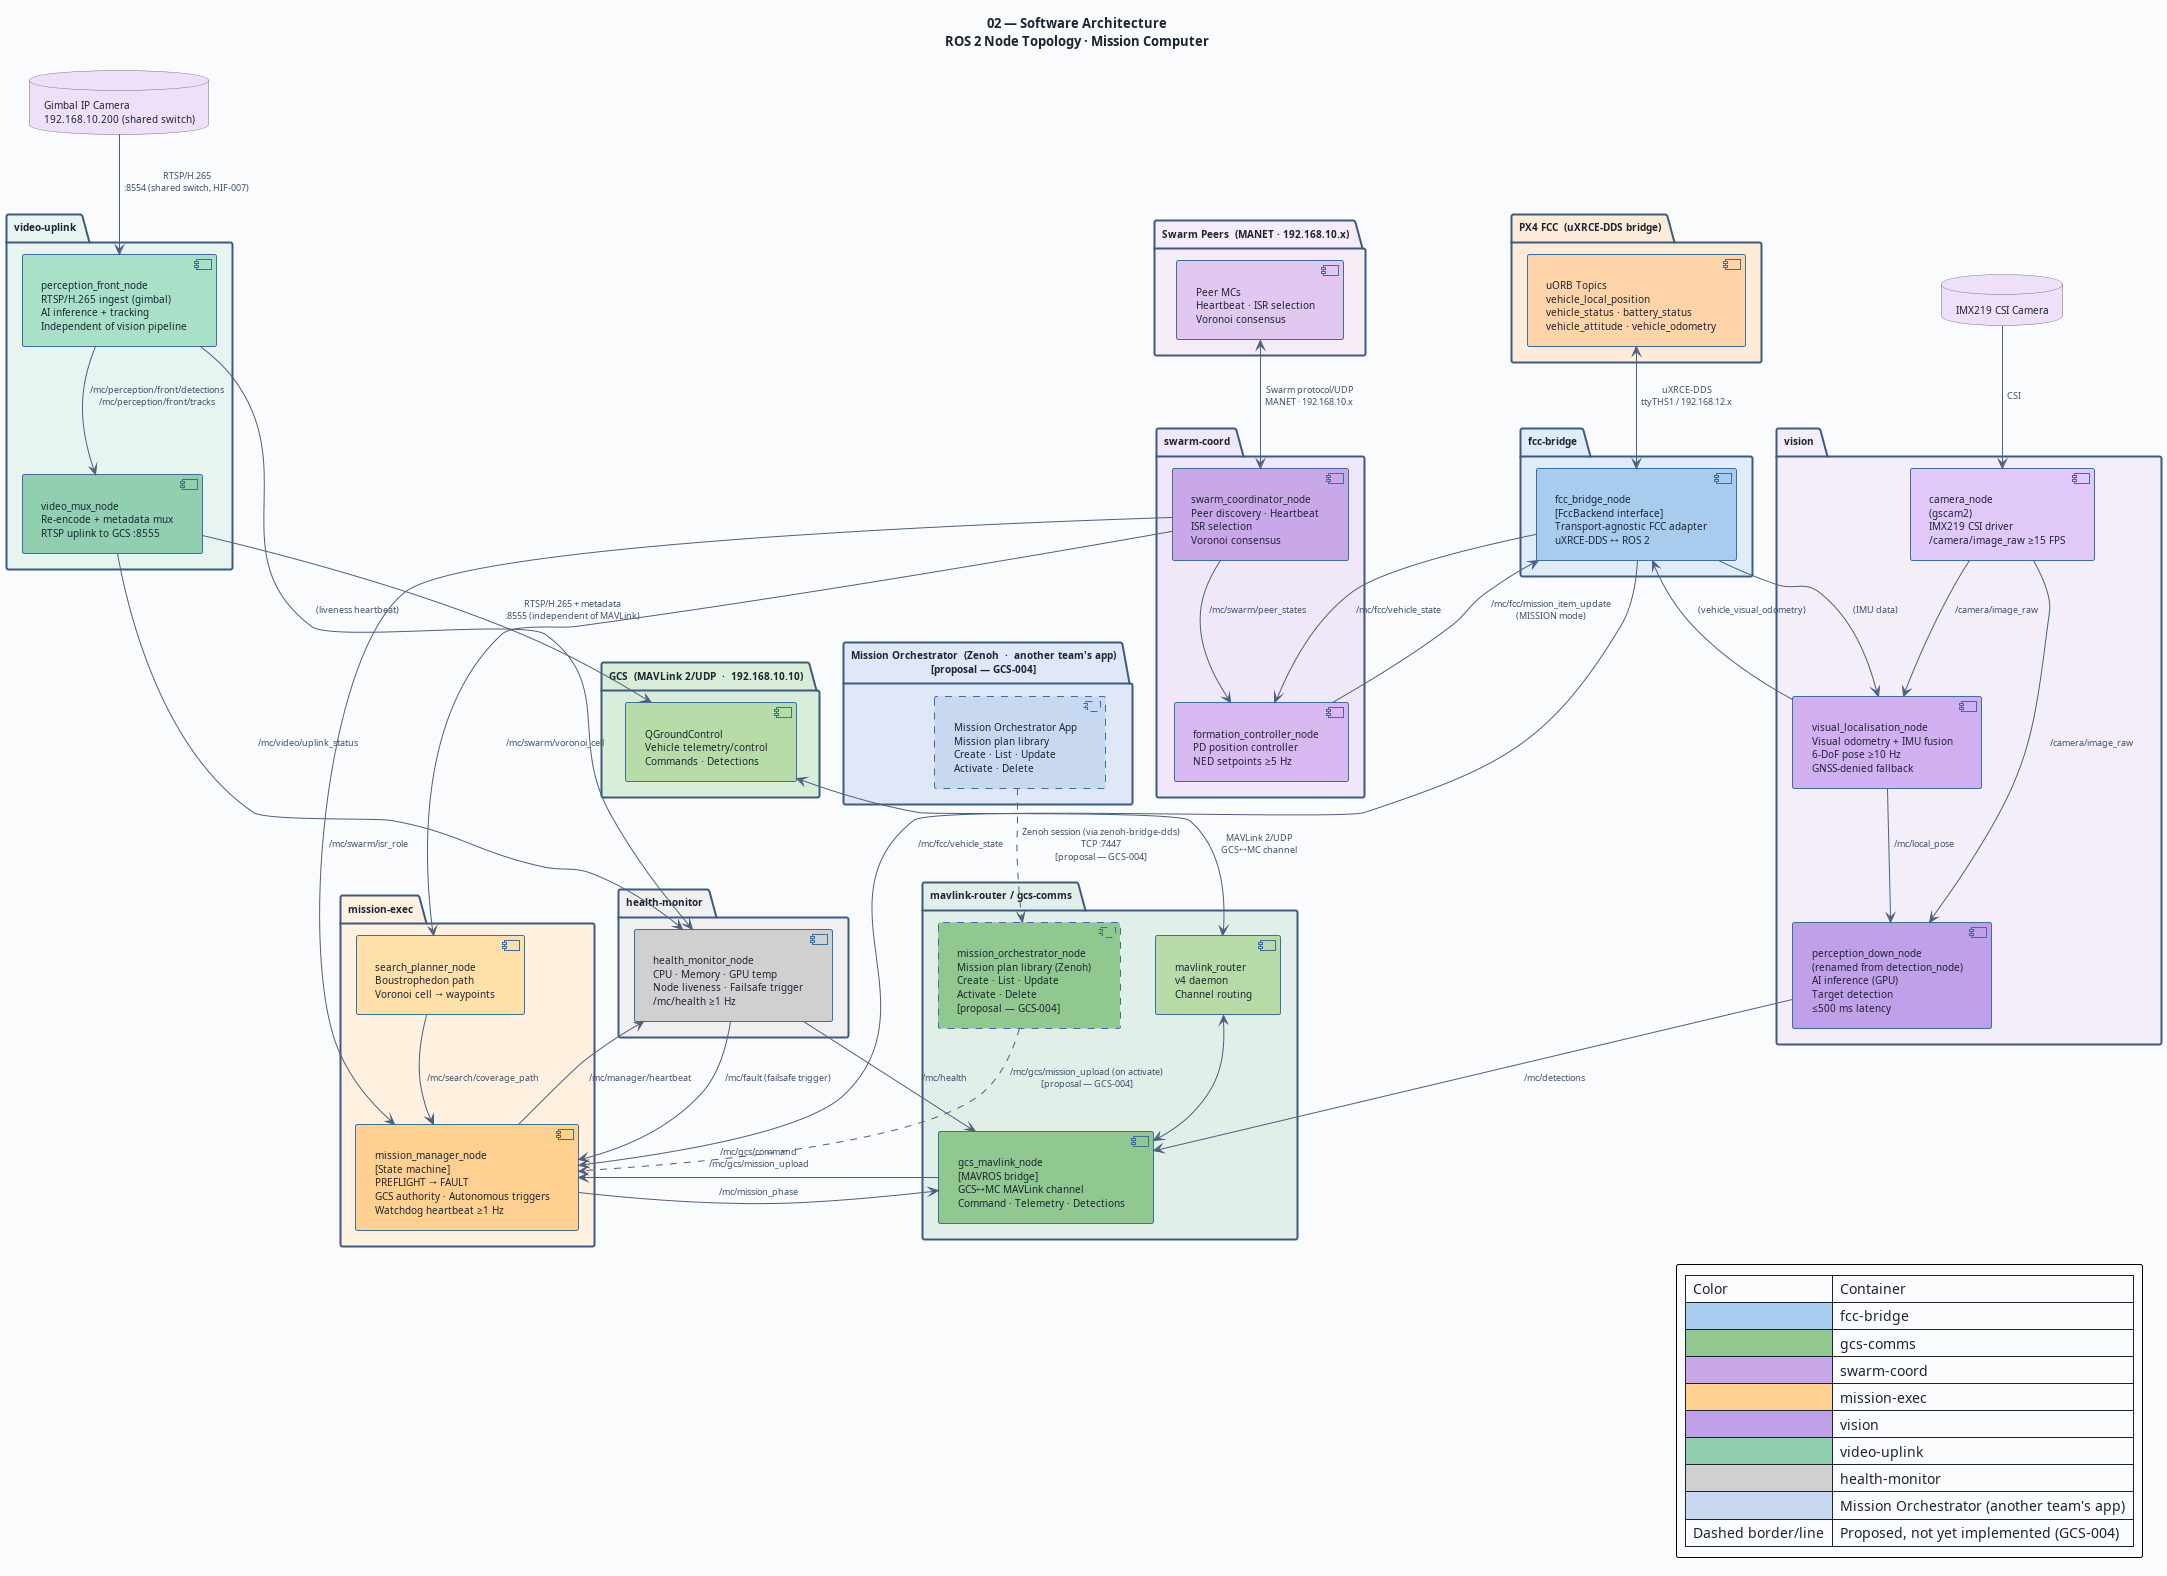

The diagram above was rendered by PlantUML. Its source (embedded in the PNG):
@startuml 02-software-architecture
' ─────────────────────────────────────────────────────────────
' Diagram 02: Software Architecture — ROS 2 Node Topology
' Swarm Search Drone — Mission Computer (AI MC)
' MC-SRS-001
' ─────────────────────────────────────────────────────────────

title "02 — Software Architecture\nROS 2 Node Topology · Mission Computer"

skinparam BackgroundColor #FAFBFC
skinparam DefaultFontColor #1C2334
skinparam DefaultFontSize 10
skinparam TitleFontSize 13
skinparam TitleFontStyle bold
skinparam ArrowColor #4A6080
skinparam ArrowFontColor #3A5070
skinparam ArrowFontSize 9
skinparam RoundCorner 4
skinparam Padding 4

skinparam package {
  BackgroundColor #F4F8FF
  BorderColor #3D5A80
  BorderThickness 2
  FontSize 10
  FontStyle bold
}

skinparam component {
  BackgroundColor #D8E8F8
  BorderColor #3A70A0
  BorderThickness 1
  FontSize 10
}

skinparam interface {
  BackgroundColor #FFFAE8
  BorderColor #C09030
  FontSize 9
}

skinparam database {
  BackgroundColor #F0F0F0
  BorderColor #707070
  FontSize 10
}

' ═══════════════════════════════════════════════════
' EXTERNAL SYSTEMS
' ═══════════════════════════════════════════════════

package "PX4 FCC  (uXRCE-DDS bridge)" as FCC_PKG #FFECD8 {
  component "uORB Topics\nvehicle_local_position\nvehicle_status · battery_status\nvehicle_attitude · vehicle_odometry" as UORB #FFD4A8
}

package "GCS  (MAVLink 2/UDP  ·  192.168.10.10)" as GCS_PKG #D8EED8 {
  component "QGroundControl\nVehicle telemetry/control\nCommands · Detections" as QGC #B8DCA8
}

' "GCS" is two separate actors (GCS-ZENOH-DESIGN-REVIEW.md): QGC above
' (MAVLink, unchanged) and the Mission Orchestrator below (Zenoh, proposal
' — GCS-004, MISSION-ORCHESTRATOR-INTERFACE-SPEC.md). Built by another
' team; dashed = not yet implemented.
package "Mission Orchestrator  (Zenoh  ·  another team's app)\n[proposal — GCS-004]" as ORCH_PKG #E0E8F8 {
  component "Mission Orchestrator App\nMission plan library\nCreate · List · Update\nActivate · Delete" as ORCH_APP #C8D8F0;line.dashed
}

package "Swarm Peers  (MANET · 192.168.10.x)" as PEER_PKG #F5ECF5 {
  component "Peer MCs\nHeartbeat · ISR selection\nVoronoi consensus" as PEERS #E0C8F0
}

database "IMX219 CSI Camera" as CAM #EDE0F8

database "Gimbal IP Camera\n192.168.10.200 (shared switch)" as GIMCAM #EDE0F8

' ═══════════════════════════════════════════════════
' CONTAINER: fcc-bridge
' ═══════════════════════════════════════════════════
package "fcc-bridge" as C_FCC #E0ECF8 {
  component "fcc_bridge_node\n[FccBackend interface]\nTransport-agnostic FCC adapter\nuXRCE-DDS ↔ ROS 2" as FCC_BRIDGE #A8CCEE
}

' ═══════════════════════════════════════════════════
' CONTAINER: mavlink-router + gcs-comms
' ═══════════════════════════════════════════════════
package "mavlink-router / gcs-comms" as C_GCS #E0F0E8 {
  component "mavlink_router\nv4 daemon\nChannel routing" as MLR #B8DCA8
  component "gcs_mavlink_node\n[MAVROS bridge]\nGCS↔MC MAVLink channel\nCommand · Telemetry · Detections" as GCS_NODE #90C890
  component "mission_orchestrator_node\nMission plan library (Zenoh)\nCreate · List · Update\nActivate · Delete\n[proposal — GCS-004]" as ORCH_NODE #90C890;line.dashed
}

' ═══════════════════════════════════════════════════
' CONTAINER: swarm-coord
' ═══════════════════════════════════════════════════
package "swarm-coord" as C_SWARM #F0E8F8 {
  component "swarm_coordinator_node\nPeer discovery · Heartbeat\nISR selection\nVoronoi consensus" as SWARM #C8A8E8
  component "formation_controller_node\nPD position controller\nNED setpoints ≥5 Hz" as FORM #D8B8F0
}

' ═══════════════════════════════════════════════════
' CONTAINER: mission-exec
' ═══════════════════════════════════════════════════
package "mission-exec" as C_EXEC #FFF0E0 {
  component "mission_manager_node\n[State machine]\nPREFLIGHT → FAULT\nGCS authority · Autonomous triggers\nWatchdog heartbeat ≥1 Hz" as EXEC #FFD090
  component "search_planner_node\nBoustrophedon path\nVoronoi cell → waypoints" as PLAN #FFE0A8
}

' ═══════════════════════════════════════════════════
' CONTAINER: vision
' ═══════════════════════════════════════════════════
package "vision" as C_VIS #F4EEF8 {
  component "camera_node\n(gscam2)\nIMX219 CSI driver\n/camera/image_raw ≥15 FPS" as CAMNODE #E0C8F8
  component "visual_localisation_node\nVisual odometry + IMU fusion\n6-DoF pose ≥10 Hz\nGNSS-denied fallback" as VISLOC #D0B0F0
  component "perception_down_node\n(renamed from detection_node)\nAI inference (GPU)\nTarget detection\n≤500 ms latency" as DET #C0A0E8
}

' ═══════════════════════════════════════════════════
' CONTAINER: video-uplink
' ═══════════════════════════════════════════════════
package "video-uplink" as C_VIDEO #E8F4F0 {
  component "perception_front_node\nRTSP/H.265 ingest (gimbal)\nAI inference + tracking\nIndependent of vision pipeline" as PFRONT #A8E0C8
  component "video_mux_node\nRe-encode + metadata mux\nRTSP uplink to GCS :8555" as VMUX #90D0B0
}

' ═══════════════════════════════════════════════════
' CONTAINER: health-monitor
' ═══════════════════════════════════════════════════
package "health-monitor" as C_HEALTH #F0F0F0 {
  component "health_monitor_node\nCPU · Memory · GPU temp\nNode liveness · Failsafe trigger\n/mc/health ≥1 Hz" as HEALTH #D0D0D0
}

' ═══════════════════════════════════════════════════
' EXTERNAL ↔ INTERNAL CONNECTIONS
' ═══════════════════════════════════════════════════
UORB <--> FCC_BRIDGE : "uXRCE-DDS\nttyTHS1 / 192.168.12.x"
QGC <--> MLR : "MAVLink 2/UDP\nGCS↔MC channel"
MLR <--> GCS_NODE
ORCH_APP ..> ORCH_NODE : "Zenoh session (via zenoh-bridge-dds)\nTCP :7447\n[proposal — GCS-004]"
PEERS <--> SWARM : "Swarm protocol/UDP\nMANET · 192.168.10.x"
CAM --> CAMNODE : "CSI"
GIMCAM --> PFRONT : "RTSP/H.265\n:8554 (shared switch, HIF-007)"

' ═══════════════════════════════════════════════════
' INTERNAL ROS 2 TOPIC FLOWS
' ═══════════════════════════════════════════════════

' FCC bridge → consumers
FCC_BRIDGE -down-> EXEC : "/mc/fcc/vehicle_state"
FCC_BRIDGE -down-> FORM : "/mc/fcc/vehicle_state"
FCC_BRIDGE -down-> VISLOC : "(IMU data)"

' Mission manager → all
EXEC -right-> GCS_NODE : "/mc/mission_phase"
EXEC --> HEALTH : "/mc/manager/heartbeat"

' GCS node → manager
GCS_NODE -left-> EXEC : "/mc/gcs/command\n/mc/gcs/mission_upload"

' Mission Orchestrator → manager (same topic, on activate — mission_manager_node
' needs zero changes to accept either source, see MISSION-ORCHESTRATOR-INTERFACE-SPEC.md §5.4)
ORCH_NODE ..> EXEC : "/mc/gcs/mission_upload (on activate)\n[proposal — GCS-004]"

' Swarm → consumers
SWARM -down-> FORM : "/mc/swarm/peer_states"
SWARM -down-> PLAN : "/mc/swarm/voronoi_cell"
SWARM --> EXEC : "/mc/swarm/isr_role"

' Formation → FCC
FORM -up-> FCC_BRIDGE : "/mc/fcc/mission_item_update\n(MISSION mode)"

' Search planner → manager
PLAN --> EXEC : "/mc/search/coverage_path"

' Vision pipeline
CAMNODE -down-> VISLOC : "/camera/image_raw"
CAMNODE -down-> DET : "/camera/image_raw"
VISLOC --> DET : "/mc/local_pose"
VISLOC -up-> FCC_BRIDGE : "(vehicle_visual_odometry)"

' Detections → GCS
DET --> GCS_NODE : "/mc/detections"

' Gimbal video pipeline (independent of vision pipeline and GCS MAVLink channel)
PFRONT --> VMUX : "/mc/perception/front/detections\n/mc/perception/front/tracks"
VMUX --> QGC : "RTSP/H.265 + metadata\n:8555 (independent of MAVLink)"
PFRONT --> HEALTH : "(liveness heartbeat)"
VMUX --> HEALTH : "/mc/video/uplink_status"

' Health → GCS + manager
HEALTH --> GCS_NODE : "/mc/health"
HEALTH --> EXEC : "/mc/fault (failsafe trigger)"

legend right
  | Color | Container |
  | <#A8CCEE> | fcc-bridge |
  | <#90C890> | gcs-comms |
  | <#C8A8E8> | swarm-coord |
  | <#FFD090> | mission-exec |
  | <#C0A0E8> | vision |
  | <#90D0B0> | video-uplink |
  | <#D0D0D0> | health-monitor |
  | <#C8D8F0> | Mission Orchestrator (another team's app) |
  | Dashed border/line | Proposed, not yet implemented (GCS-004) |
endlegend

@enduml